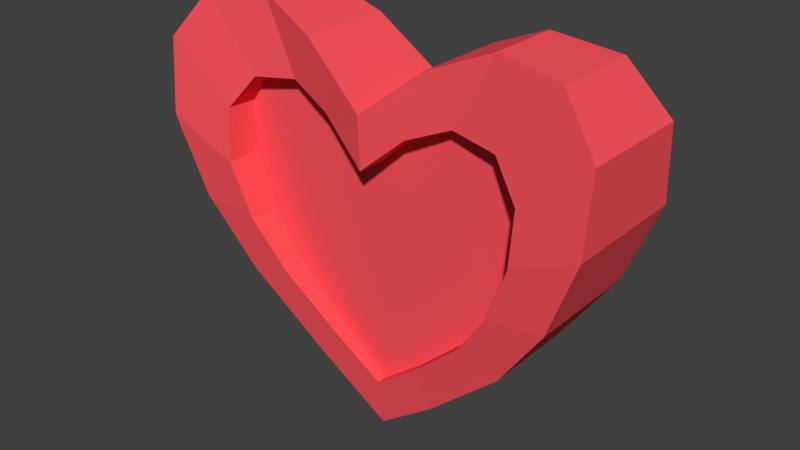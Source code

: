 # Source: Heart.blend  (saved by Blender 2.79.0; exported with 4.5.12 LTS)
import bpy
from mathutils import Matrix  # noqa: F401  (used for matrix-valued properties, if any)

bpy.ops.wm.read_factory_settings(use_empty=True)
scene = bpy.context.scene
scene.name = 'Scene'

# ---- collections
col_collection_1 = bpy.data.collections.new('Collection 1'); scene.collection.children.link(col_collection_1)

# ---- materials (node trees are filled in below, after node groups)
mat_material_001 = bpy.data.materials.new('Material.001')
mat_material_001.alpha_threshold = 0.0
mat_material_001.use_transparent_shadow = False
mat_material_001.diffuse_color = (0.9734, 0.08866, 0.1095, 1.0)
mat_material_001.roughness = 0.5

# ---- material node trees

# ---- world
world_world = bpy.data.worlds.new('World'); scene.world = world_world
world_world.color = (0.05088, 0.05088, 0.05088)
world_world.use_sun_shadow = False
world_world.sun_shadow_jitter_overblur = 0.0
world_world.cycles.sampling_method = 'MANUAL'

# ---- meshes
me_circle = bpy.data.meshes.new('Circle')
me_circle.from_pydata([(-3.548e-07, -0.003884, 2.423e-08), (-0.1691, -0.1337, -0.01951), (-0.3843, -0.3314, -0.05226), (-0.5162, -0.5174, -0.08187), (-0.5992, -0.7288, -0.09882), (-0.6036, -0.9299, -0.07999), (-0.5001, -1.06, -0.0431), (-0.3254, -1.084, -0.02359), (-0.1611, -1.014, -0.05226), (3.26e-07, -0.8851, -0.07999), (0.1722, -1.025, -0.05226), (0.3365, -1.095, -0.02359), (0.5112, -1.071, -0.0431), (0.6148, -0.9413, -0.07999), (0.6104, -0.7402, -0.09882), (0.5274, -0.529, -0.08187), (0.3954, -0.3433, -0.05226), (0.1802, -0.1455, -0.01951), (-3.548e-07, -0.003884, 0.1486), (-0.1691, -0.1337, 0.1681), (-0.3843, -0.3314, 0.2009), (-0.5162, -0.5174, 0.2305), (-0.5992, -0.7288, 0.2474), (-0.6036, -0.9299, 0.2286), (-0.5001, -1.06, 0.1915), (-0.3254, -1.084, 0.172), (-0.1611, -1.014, 0.2009), (3.26e-07, -0.8851, 0.2286), (0.1722, -1.025, 0.2009), (0.3365, -1.095, 0.172), (0.5112, -1.071, 0.1915), (0.6148, -0.9413, 0.2286), (0.6104, -0.7402, 0.2474), (0.5274, -0.529, 0.2305), (0.3954, -0.3433, 0.2009), (0.1802, -0.1455, 0.1681), (-0.1172, -0.2265, -0.02997), (0.001478, -0.1354, -0.01629), (-0.2681, -0.3652, -0.05295), (-0.3607, -0.4957, -0.07374), (-0.4221, -0.7851, -0.07242), (-0.419, -0.644, -0.08563), (-0.3494, -0.8761, -0.04653), (-0.2268, -0.893, -0.03284), (-0.1115, -0.8443, -0.05295), (0.001478, -0.7455, -0.07242), (0.1223, -0.8521, -0.05295), (0.2376, -0.9009, -0.03284), (0.3602, -0.8839, -0.04653), (0.4329, -0.7931, -0.07242), (0.4298, -0.652, -0.08563), (0.3715, -0.5039, -0.07374), (0.1279, -0.2348, -0.02997), (0.2789, -0.3735, -0.05295), (-0.1172, -0.2265, 0.01196), (0.001478, -0.1354, 0.01196), (-0.2681, -0.3652, 0.01196), (-0.3607, -0.4957, 0.01196), (-0.4221, -0.7851, 0.01196), (-0.419, -0.644, 0.01196), (-0.3494, -0.8761, 0.01196), (-0.2268, -0.893, 0.01196), (-0.1115, -0.8443, 0.01196), (0.001478, -0.7455, 0.01196), (0.1223, -0.8521, 0.01196), (0.2376, -0.9009, 0.01196), (0.3602, -0.8839, 0.01196), (0.4329, -0.7931, 0.01196), (0.4298, -0.652, 0.01196), (0.3715, -0.5039, 0.01196), (0.1279, -0.2348, 0.01196), (0.2789, -0.3735, 0.01196), (-0.1168, -0.2342, 0.1786), (0.001489, -0.1434, 0.165), (-0.2673, -0.3725, 0.2015), (-0.3596, -0.5026, 0.2223), (-0.4207, -0.7911, 0.2209), (-0.4177, -0.6504, 0.2341), (-0.3483, -0.8818, 0.195), (-0.2261, -0.8986, 0.1813), (-0.1112, -0.85, 0.2015), (0.001489, -0.7598, 0.2209), (0.122, -0.8578, 0.2015), (0.2369, -0.9064, 0.1813), (0.3591, -0.8896, 0.195), (0.4315, -0.7991, 0.2209), (0.4284, -0.6584, 0.2341), (0.3704, -0.5107, 0.2223), (0.1275, -0.2425, 0.1786), (0.278, -0.3808, 0.2015), (-0.1168, -0.2346, 0.1399), (0.001441, -0.1438, 0.1399), (-0.2673, -0.3729, 0.1399), (-0.3596, -0.503, 0.1399), (-0.4208, -0.7915, 0.1399), (-0.4177, -0.6509, 0.1399), (-0.3483, -0.8822, 0.1399), (-0.2261, -0.8991, 0.1399), (-0.1112, -0.8505, 0.1399), (0.001442, -0.7602, 0.1399), (0.1219, -0.8583, 0.1399), (0.2368, -0.9069, 0.1399), (0.359, -0.89, 0.1399), (0.4315, -0.7995, 0.1399), (0.4284, -0.6589, 0.1399), (0.3703, -0.5111, 0.1399), (0.1275, -0.2429, 0.1399), (0.278, -0.3812, 0.1399)], [], [(17, 52, 37, 0), (33, 87, 86, 32), (0, 18, 35, 17), (11, 29, 28, 10), (3, 21, 20, 2), (16, 34, 33, 15), (12, 30, 29, 11), (5, 23, 22, 4), (13, 31, 30, 12), (6, 24, 23, 5), (14, 32, 31, 13), (7, 25, 24, 6), (15, 33, 32, 14), (8, 26, 25, 7), (4, 22, 21, 3), (9, 27, 26, 8), (1, 19, 18, 0), (17, 35, 34, 16), (10, 28, 27, 9), (2, 20, 19, 1), (39, 57, 59, 41), (10, 46, 47, 11), (2, 38, 39, 3), (15, 51, 53, 16), (11, 47, 48, 12), (4, 41, 40, 5), (12, 48, 49, 13), (5, 40, 42, 6), (13, 49, 50, 14), (6, 42, 43, 7), (14, 50, 51, 15), (7, 43, 44, 8), (3, 39, 41, 4), (8, 44, 45, 9), (0, 37, 36, 1), (16, 53, 52, 17), (9, 45, 46, 10), (1, 36, 38, 2), (54, 55, 70, 71, 69, 68, 67, 66, 65, 64, 63, 62, 61, 60, 58, 59, 57, 56), (44, 62, 63, 45), (37, 55, 54, 36), (53, 71, 70, 52), (45, 63, 64, 46), (36, 54, 56, 38), (52, 70, 55, 37), (46, 64, 65, 47), (38, 56, 57, 39), (51, 69, 71, 53), (47, 65, 66, 48), (41, 59, 58, 40), (48, 66, 67, 49), (40, 58, 60, 42), (49, 67, 68, 50), (42, 60, 61, 43), (50, 68, 69, 51), (43, 61, 62, 44), (74, 92, 90, 72), (26, 80, 79, 25), (22, 77, 75, 21), (27, 81, 80, 26), (19, 72, 73, 18), (35, 88, 89, 34), (28, 82, 81, 27), (20, 74, 72, 19), (18, 73, 88, 35), (29, 83, 82, 28), (21, 75, 74, 20), (34, 89, 87, 33), (30, 84, 83, 29), (23, 76, 77, 22), (31, 85, 84, 30), (24, 78, 76, 23), (32, 86, 85, 31), (25, 79, 78, 24), (90, 92, 93, 95, 94, 96, 97, 98, 99, 100, 101, 102, 103, 104, 105, 107, 106, 91), (73, 91, 106, 88), (83, 101, 100, 82), (75, 93, 92, 74), (89, 107, 105, 87), (84, 102, 101, 83), (76, 94, 95, 77), (85, 103, 102, 84), (78, 96, 94, 76), (86, 104, 103, 85), (79, 97, 96, 78), (87, 105, 104, 86), (80, 98, 97, 79), (77, 95, 93, 75), (81, 99, 98, 80), (72, 90, 91, 73), (88, 106, 107, 89), (82, 100, 99, 81)])
me_circle.materials.append(mat_material_001)
me_circle.use_remesh_preserve_volume = False
me_circle.use_remesh_preserve_attributes = False
me_circle.use_mirror_vertex_groups = False
me_circle.update()

# ---- objects
ob_circle = bpy.data.objects.new('Circle', me_circle)

# ---- transforms, parenting, visibility, modifiers, constraints
ob_circle.location = (0.0, 0.0, 0.0)
ob_circle.rotation_euler = (1.571, -0.0, 0.0)
ob_circle.scale = (-4.811, -4.811, -4.811)
ob_circle.lineart.crease_threshold = 0.0

# ---- collection membership
col_collection_1.objects.link(ob_circle)

# ---- scene / render settings (as saved in the file)
scene.frame_start = 1; scene.frame_end = 250; scene.frame_set(1)
scene.render.engine = 'BLENDER_EEVEE_NEXT'
scene.render.resolution_percentage = 50
scene.render.dither_intensity = 0.0
scene.cycles.use_denoising = False
scene.cycles.samples = 128
scene.cycles.sampling_pattern = 'TABULATED_SOBOL'
scene.cycles.use_adaptive_sampling = False
scene.cycles.use_light_tree = False
scene.cycles.blur_glossy = 0.0
scene.cycles.sample_clamp_indirect = 0.0
scene.view_settings.view_transform = 'Standard'
bpy.context.view_layer.update()

# ---- added for rendering (the .blend has no active camera and no usable light): camera, sun
cam_auto = bpy.data.cameras.new('AutoCamera')
cam_auto.lens = 50.0
cam_auto.sensor_width = 36.0
cam_auto.clip_end = 1000.0
ob_auto_camera = bpy.data.objects.new('AutoCamera', cam_auto)
scene.collection.objects.link(ob_auto_camera)
ob_auto_camera.location = (7.41473, -8.57239, 8.59629)
ob_auto_camera.rotation_euler = (1.09748, -7.21219e-08, 0.694738)
scene.camera = ob_auto_camera
light_auto_sun = bpy.data.lights.new('AutoSun', 'SUN')
light_auto_sun.energy = 3.0
light_auto_sun.angle = 0.0523599
ob_auto_sun = bpy.data.objects.new('AutoSun', light_auto_sun)
scene.collection.objects.link(ob_auto_sun)
ob_auto_sun.rotation_euler = (0.872665, 0.174533, 0.523599)
bpy.context.view_layer.update()
